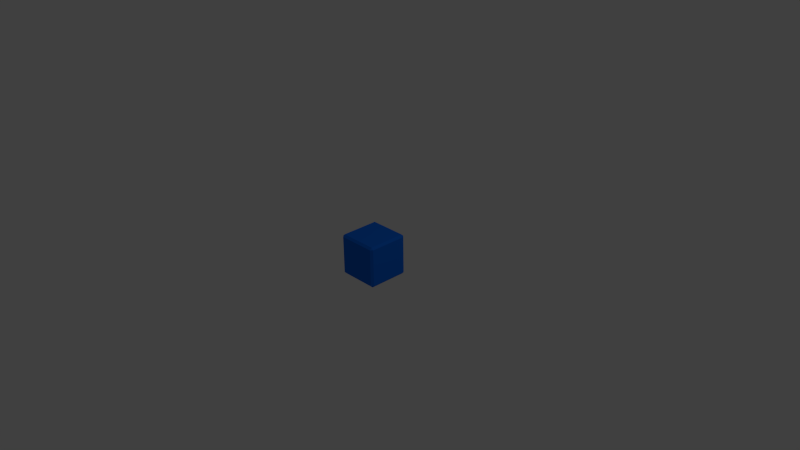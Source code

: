 # Source: KewbSimple.blend  (saved by Blender 2.71.0; exported with 4.5.12 LTS)
import bpy
from mathutils import Matrix  # noqa: F401  (used for matrix-valued properties, if any)

bpy.ops.wm.read_factory_settings(use_empty=True)
scene = bpy.context.scene
scene.name = 'Scene'

# ---- collections
col_collection_1 = bpy.data.collections.new('Collection 1'); scene.collection.children.link(col_collection_1)

# ---- materials (node trees are filled in below, after node groups)
mat_material = bpy.data.materials.new('Material')
mat_material.alpha_threshold = 0.0
mat_material.use_transparent_shadow = False
mat_material.diffuse_color = (0.005612, 0.1537, 0.8, 1.0)
mat_material.roughness = 0.5
mat_material.specular_intensity = 0.0
mat_material.line_color = (0.0, 0.0, 0.0, 1.0)

# ---- material node trees

# ---- world
world_world = bpy.data.worlds.new('World'); scene.world = world_world
world_world.color = (0.05088, 0.05088, 0.05088)
world_world.use_sun_shadow = False
world_world.sun_shadow_jitter_overblur = 0.0
world_world.cycles.sampling_method = 'MANUAL'
world_world.cycles.sample_map_resolution = 256

# ---- cameras
cam_camera = bpy.data.cameras.new('Camera')
cam_camera.clip_end = 100.0
cam_camera.lens = 35.0
cam_camera.sensor_width = 32.0
cam_camera.sensor_height = 18.0
cam_camera.ortho_scale = 7.314
cam_camera.dof.focus_distance = 0.0
cam_camera.dof.aperture_fstop = 128.0

# ---- lights
light_lamp = bpy.data.lights.new('Lamp', 'POINT')
light_lamp.transmission_factor = 0.0
light_lamp.cutoff_distance = 30.0
light_lamp.energy = 100.0
light_lamp.shadow_buffer_clip_start = 1.001
light_lamp.shadow_soft_size = 0.1
light_lamp.shadow_maximum_resolution = 0.006
light_lamp.use_absolute_resolution = True
light_lamp.cycles.use_multiple_importance_sampling = False

# ---- meshes
me_cube = bpy.data.meshes.new('Cube')
me_cube.from_pydata([(1.0, 1.0, -1.0), (1.0, -1.0, -1.0), (-1.0, -1.0, -1.0), (-1.0, 1.0, -1.0), (1.0, 1.0, 1.0), (1.0, -1.0, 1.0), (-1.0, -1.0, 1.0), (-1.0, 1.0, 1.0)], [], [(0, 1, 2, 3), (4, 7, 6, 5), (0, 4, 5, 1), (1, 5, 6, 2), (2, 6, 7, 3), (4, 0, 3, 7)])
me_cube.materials.append(mat_material)
me_cube.materials.append(None)
me_cube.use_remesh_preserve_volume = False
me_cube.use_remesh_preserve_attributes = False
me_cube.use_mirror_vertex_groups = False
me_cube.update()

# ---- objects
ob_cube = bpy.data.objects.new('Cube', me_cube)
ob_lamp = bpy.data.objects.new('Lamp', light_lamp)
ob_camera = bpy.data.objects.new('Camera', cam_camera)

# ---- transforms, parenting, visibility, modifiers, constraints
ob_cube.location = (0.0, 0.0, 0.0)
ob_cube.scale = (0.2841, 0.2841, 0.2841)
ob_cube.lock_rotations_4d = False
ob_cube.empty_display_type = 'ARROWS'
ob_cube.lineart.crease_threshold = 0.0
_m = ob_cube.modifiers.new('Bevel', 'BEVEL')
_m.limit_method = 'NONE'
_m.spread = 0.0
ob_lamp.location = (4.076, 1.005, 5.904)
ob_lamp.rotation_euler = (0.6503, 0.05522, 1.866)
ob_lamp.lock_rotations_4d = False
ob_lamp.empty_display_type = 'ARROWS'
ob_lamp.color = (0.0, 0.0, 0.0, 0.0)
ob_lamp.lineart.crease_threshold = 0.0
ob_camera.location = (7.481, -6.508, 5.344)
ob_camera.rotation_euler = (1.109, 0.01082, 0.8149)
ob_camera.lock_rotations_4d = False
ob_camera.empty_display_type = 'ARROWS'
ob_camera.color = (0.0, 0.0, 0.0, 0.0)
ob_camera.display_type = 'WIRE'
ob_camera.lineart.crease_threshold = 0.0

# ---- collection membership
col_collection_1.objects.link(ob_cube)
col_collection_1.objects.link(ob_lamp)
col_collection_1.objects.link(ob_camera)

# ---- scene / render settings (as saved in the file)
scene.camera = ob_camera
scene.frame_start = 1; scene.frame_end = 250; scene.frame_set(1)
scene.render.engine = 'BLENDER_EEVEE_NEXT'
scene.render.resolution_percentage = 50
scene.render.dither_intensity = 0.0
scene.cycles.use_denoising = False
scene.cycles.samples = 10
scene.cycles.sampling_pattern = 'TABULATED_SOBOL'
scene.cycles.light_sampling_threshold = 0.0
scene.cycles.use_adaptive_sampling = False
scene.cycles.use_light_tree = False
scene.cycles.blur_glossy = 0.0
scene.cycles.volume_bounces = 1
scene.cycles.pixel_filter_type = 'GAUSSIAN'
scene.cycles.sample_clamp_indirect = 0.0
scene.view_settings.view_transform = 'Standard'
bpy.context.view_layer.update()
